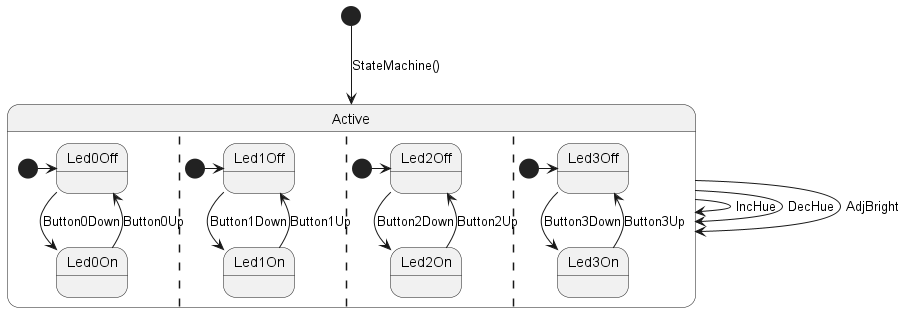

The diagram above was rendered by PlantUML. Its source (embedded in the PNG):
@startuml StateMachine

[*] --> Active : StateMachine()

Active --> Active : IncHue
Active --> Active : DecHue
Active --> Active : AdjBright

state Active {
  [*] -> Led0Off
  Led0Off --> Led0On : Button0Down
  Led0On --> Led0Off : Button0Up
  ||
  [*] -> Led1Off
  Led1Off --> Led1On : Button1Down
  Led1On --> Led1Off : Button1Up
  ||
  [*] -> Led2Off
  Led2Off --> Led2On : Button2Down
  Led2On --> Led2Off : Button2Up
  ||
  [*] -> Led3Off
  Led3Off --> Led3On : Button3Down
  Led3On --> Led3Off : Button3Up
}
@enduml